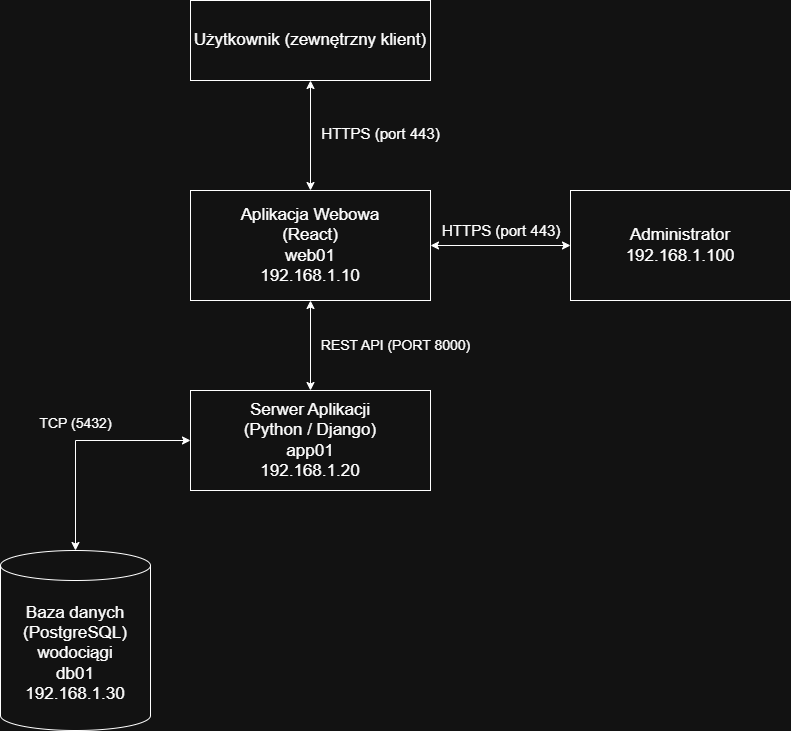

The diagram above was exported from draw.io. Its source (the exported page's mxGraphModel, read from the mxfile embedded in the PNG):
<mxGraphModel dx="1213" dy="730" grid="1" gridSize="10" guides="1" tooltips="1" connect="1" arrows="1" fold="1" page="1" pageScale="1" pageWidth="827" pageHeight="1169" math="0" shadow="0">
  <root>
    <mxCell id="0" />
    <mxCell id="1" parent="0" />
    <mxCell id="XUFr9Sr3yV6LrHaV5-zU-1" value="&lt;span style=&quot;font-size: 17px;&quot;&gt;Aplikacja Webowa&lt;/span&gt;&lt;br&gt;&lt;div&gt;&lt;font style=&quot;font-size: 17px;&quot;&gt;(React)&lt;/font&gt;&lt;/div&gt;&lt;div&gt;&lt;font style=&quot;font-size: 17px;&quot;&gt;web01&lt;/font&gt;&lt;/div&gt;&lt;div&gt;&lt;font style=&quot;font-size: 17px;&quot;&gt;192.168.1.10&lt;/font&gt;&lt;/div&gt;" style="rounded=0;whiteSpace=wrap;html=1;" parent="1" vertex="1">
      <mxGeometry x="220" y="300" width="240" height="110" as="geometry" />
    </mxCell>
    <mxCell id="XUFr9Sr3yV6LrHaV5-zU-4" value="&lt;font style=&quot;font-size: 17px;&quot;&gt;Serwer Aplikacji&lt;/font&gt;&lt;div&gt;&lt;font style=&quot;font-size: 17px;&quot;&gt;(Python / Django)&lt;/font&gt;&lt;/div&gt;&lt;div&gt;&lt;font style=&quot;font-size: 17px;&quot;&gt;app01&lt;/font&gt;&lt;/div&gt;&lt;div&gt;&lt;font style=&quot;font-size: 17px;&quot;&gt;192.168.1.20&lt;/font&gt;&lt;/div&gt;" style="rounded=0;whiteSpace=wrap;html=1;" parent="1" vertex="1">
      <mxGeometry x="220" y="500" width="240" height="100" as="geometry" />
    </mxCell>
    <mxCell id="XUFr9Sr3yV6LrHaV5-zU-7" value="&lt;font style=&quot;font-size: 17px;&quot;&gt;Baza danych&lt;/font&gt;&lt;div&gt;&lt;font style=&quot;font-size: 17px;&quot;&gt;(PostgreSQL)&lt;/font&gt;&lt;/div&gt;&lt;div&gt;&lt;span style=&quot;font-size: 17px; background-color: transparent; color: light-dark(rgb(0, 0, 0), rgb(255, 255, 255));&quot;&gt;wodociągi&lt;/span&gt;&lt;/div&gt;&lt;div&gt;&lt;span style=&quot;font-size: 17px; background-color: transparent; color: light-dark(rgb(0, 0, 0), rgb(255, 255, 255));&quot;&gt;db01&lt;/span&gt;&lt;/div&gt;&lt;div&gt;&lt;span style=&quot;font-size: 17px; background-color: transparent; color: light-dark(rgb(0, 0, 0), rgb(255, 255, 255));&quot;&gt;192.168.1.30&lt;/span&gt;&lt;/div&gt;" style="shape=cylinder3;whiteSpace=wrap;html=1;boundedLbl=1;backgroundOutline=1;size=15;" parent="1" vertex="1">
      <mxGeometry x="30" y="660" width="150" height="180" as="geometry" />
    </mxCell>
    <mxCell id="tOCfjYpYPsw-vFwJjgqc-1" value="&lt;font style=&quot;font-size: 17px;&quot;&gt;Użytkownik (zewnętrzny klient)&lt;/font&gt;" style="whiteSpace=wrap;html=1;rounded=0;" parent="1" vertex="1">
      <mxGeometry x="220" y="110" width="240" height="80" as="geometry" />
    </mxCell>
    <mxCell id="tOCfjYpYPsw-vFwJjgqc-3" value="" style="endArrow=classic;startArrow=classic;html=1;rounded=0;entryX=0.5;entryY=1;entryDx=0;entryDy=0;exitX=0.5;exitY=0;exitDx=0;exitDy=0;" parent="1" source="XUFr9Sr3yV6LrHaV5-zU-1" target="tOCfjYpYPsw-vFwJjgqc-1" edge="1">
      <mxGeometry width="50" height="50" relative="1" as="geometry">
        <mxPoint x="315" y="250" as="sourcePoint" />
        <mxPoint x="340" y="200" as="targetPoint" />
      </mxGeometry>
    </mxCell>
    <mxCell id="tOCfjYpYPsw-vFwJjgqc-4" value="&lt;font style=&quot;font-size: 15px;&quot;&gt;HTTPS (port 443)&lt;/font&gt;" style="text;html=1;align=center;verticalAlign=middle;resizable=0;points=[];autosize=1;strokeColor=none;fillColor=none;" parent="1" vertex="1">
      <mxGeometry x="340" y="228" width="140" height="30" as="geometry" />
    </mxCell>
    <mxCell id="tOCfjYpYPsw-vFwJjgqc-5" value="&lt;font style=&quot;font-size: 17px;&quot;&gt;Administrator&lt;/font&gt;&lt;div&gt;&lt;font style=&quot;font-size: 17px;&quot;&gt;192.168.1.100&lt;/font&gt;&lt;/div&gt;" style="rounded=0;whiteSpace=wrap;html=1;" parent="1" vertex="1">
      <mxGeometry x="600" y="300" width="220" height="110" as="geometry" />
    </mxCell>
    <mxCell id="tOCfjYpYPsw-vFwJjgqc-7" value="" style="endArrow=classic;startArrow=classic;html=1;rounded=0;entryX=0;entryY=0.5;entryDx=0;entryDy=0;exitX=1;exitY=0.5;exitDx=0;exitDy=0;" parent="1" source="XUFr9Sr3yV6LrHaV5-zU-1" target="tOCfjYpYPsw-vFwJjgqc-5" edge="1">
      <mxGeometry width="50" height="50" relative="1" as="geometry">
        <mxPoint x="460" y="350" as="sourcePoint" />
        <mxPoint x="510" y="300" as="targetPoint" />
      </mxGeometry>
    </mxCell>
    <mxCell id="tOCfjYpYPsw-vFwJjgqc-8" value="&lt;span style=&quot;font-family: Helvetica; font-size: 15px; font-style: normal; font-variant-ligatures: normal; font-variant-caps: normal; font-weight: 400; letter-spacing: normal; orphans: 2; text-align: center; text-indent: 0px; text-transform: none; widows: 2; word-spacing: 0px; -webkit-text-stroke-width: 0px; white-space: nowrap; text-decoration-thickness: initial; text-decoration-style: initial; text-decoration-color: initial; float: none; display: inline !important;&quot;&gt;HTTPS (port 443)&lt;/span&gt;" style="text;whiteSpace=wrap;html=1;fontColor=default;" parent="1" vertex="1">
      <mxGeometry x="470" y="325" width="70" height="40" as="geometry" />
    </mxCell>
    <mxCell id="tOCfjYpYPsw-vFwJjgqc-9" value="" style="endArrow=classic;startArrow=classic;html=1;rounded=0;entryX=0.5;entryY=1;entryDx=0;entryDy=0;exitX=0.5;exitY=0;exitDx=0;exitDy=0;" parent="1" source="XUFr9Sr3yV6LrHaV5-zU-4" target="XUFr9Sr3yV6LrHaV5-zU-1" edge="1">
      <mxGeometry width="50" height="50" relative="1" as="geometry">
        <mxPoint x="330" y="500" as="sourcePoint" />
        <mxPoint x="340" y="410" as="targetPoint" />
        <Array as="points" />
      </mxGeometry>
    </mxCell>
    <mxCell id="tOCfjYpYPsw-vFwJjgqc-10" value="&lt;font style=&quot;font-size: 14px;&quot;&gt;REST API (PORT 8000)&lt;/font&gt;" style="text;html=1;align=center;verticalAlign=middle;resizable=0;points=[];autosize=1;strokeColor=none;fillColor=none;" parent="1" vertex="1">
      <mxGeometry x="340" y="440" width="170" height="30" as="geometry" />
    </mxCell>
    <mxCell id="tOCfjYpYPsw-vFwJjgqc-11" value="" style="endArrow=classic;startArrow=classic;html=1;rounded=0;entryX=0;entryY=0.5;entryDx=0;entryDy=0;exitX=0.5;exitY=0;exitDx=0;exitDy=0;exitPerimeter=0;" parent="1" source="XUFr9Sr3yV6LrHaV5-zU-7" target="XUFr9Sr3yV6LrHaV5-zU-4" edge="1">
      <mxGeometry width="50" height="50" relative="1" as="geometry">
        <mxPoint x="120" y="620" as="sourcePoint" />
        <mxPoint x="170" y="570" as="targetPoint" />
        <Array as="points">
          <mxPoint x="105" y="550" />
        </Array>
      </mxGeometry>
    </mxCell>
    <mxCell id="tOCfjYpYPsw-vFwJjgqc-13" value="&lt;font style=&quot;font-size: 14px;&quot;&gt;TCP (5432)&lt;/font&gt;" style="text;html=1;align=center;verticalAlign=middle;resizable=0;points=[];autosize=1;strokeColor=none;fillColor=none;" parent="1" vertex="1">
      <mxGeometry x="55" y="518" width="100" height="30" as="geometry" />
    </mxCell>
  </root>
</mxGraphModel>